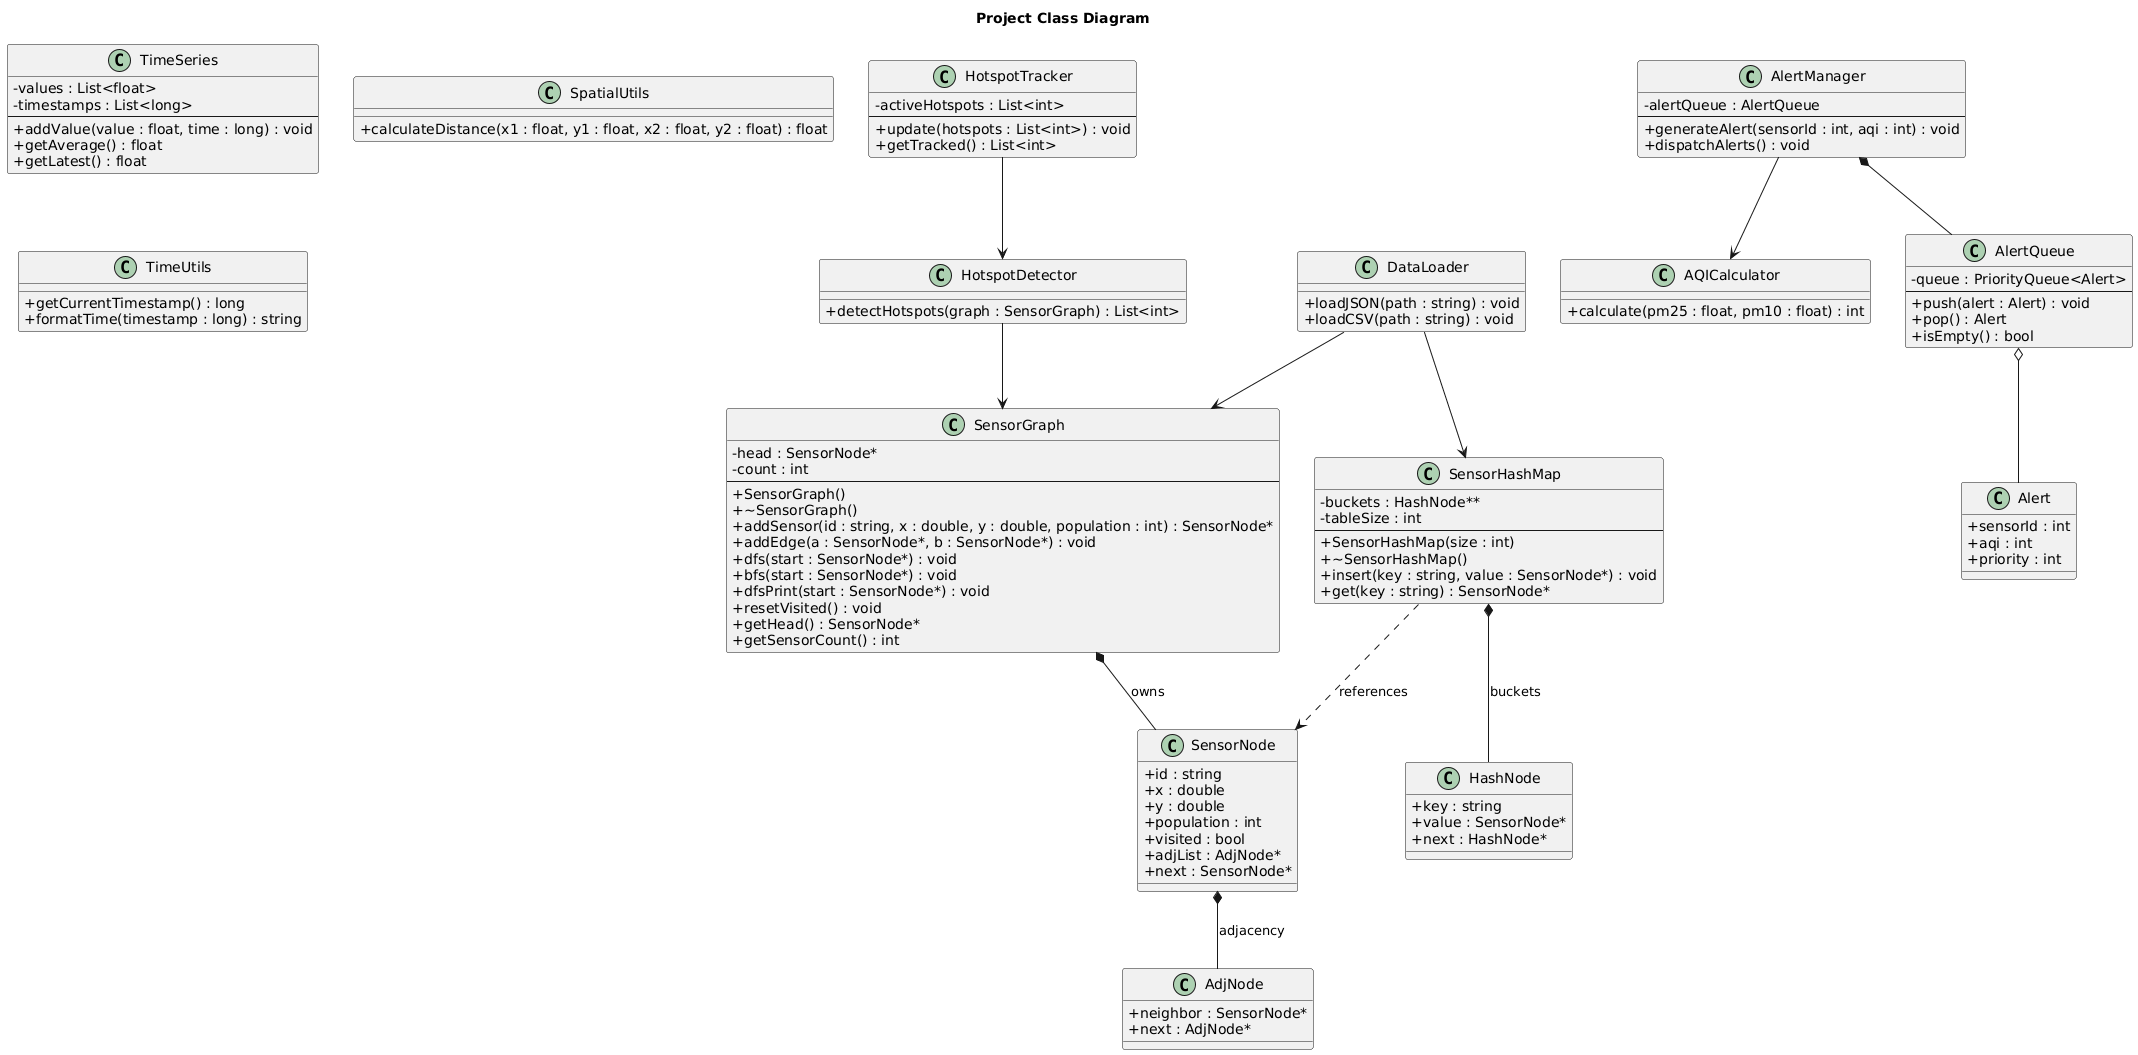

The diagram above was rendered by PlantUML. Its source (embedded in the PNG):
@startuml
skinparam classAttributeIconSize 0
title Project Class Diagram

class DataLoader {
    +loadJSON(path : string) : void
    +loadCSV(path : string) : void
}

class SensorGraph {
    -head : SensorNode*
    -count : int
    --
    +SensorGraph()
    +~SensorGraph()
    +addSensor(id : string, x : double, y : double, population : int) : SensorNode*
    +addEdge(a : SensorNode*, b : SensorNode*) : void
    +dfs(start : SensorNode*) : void
    +bfs(start : SensorNode*) : void
    +dfsPrint(start : SensorNode*) : void
    +resetVisited() : void
    +getHead() : SensorNode*
    +getSensorCount() : int
}

class SensorNode {
    +id : string
    +x : double
    +y : double
    +population : int
    +visited : bool
    +adjList : AdjNode*
    +next : SensorNode*
}

class AdjNode {
    +neighbor : SensorNode*
    +next : AdjNode*
}

class SensorHashMap {
    -buckets : HashNode**
    -tableSize : int
    --
    +SensorHashMap(size : int)
    +~SensorHashMap()
    +insert(key : string, value : SensorNode*) : void
    +get(key : string) : SensorNode*
}

class HashNode {
    +key : string
    +value : SensorNode*
    +next : HashNode*
}

class AQICalculator {
    +calculate(pm25 : float, pm10 : float) : int
}

class HotspotDetector {
    +detectHotspots(graph : SensorGraph) : List<int>
}

class HotspotTracker {
    -activeHotspots : List<int>
    --
    +update(hotspots : List<int>) : void
    +getTracked() : List<int>
}

class AlertManager {
    -alertQueue : AlertQueue
    --
    +generateAlert(sensorId : int, aqi : int) : void
    +dispatchAlerts() : void
}

class AlertQueue {
    -queue : PriorityQueue<Alert>
    --
    +push(alert : Alert) : void
    +pop() : Alert
    +isEmpty() : bool
}

class Alert {
    +sensorId : int
    +aqi : int
    +priority : int
}

class TimeSeries {
    -values : List<float>
    -timestamps : List<long>
    --
    +addValue(value : float, time : long) : void
    +getAverage() : float
    +getLatest() : float
}

class SpatialUtils {
    +calculateDistance(x1 : float, y1 : float, x2 : float, y2 : float) : float
}

class TimeUtils {
    +getCurrentTimestamp() : long
    +formatTime(timestamp : long) : string
}

' ---------------- RELATIONSHIPS ----------------

SensorGraph *-- SensorNode : owns
SensorNode *-- AdjNode : adjacency

SensorHashMap *-- HashNode : buckets
SensorHashMap ..> SensorNode : references

DataLoader --> SensorGraph
DataLoader --> SensorHashMap

HotspotDetector --> SensorGraph
HotspotTracker --> HotspotDetector

AlertManager *-- AlertQueue
AlertQueue o-- Alert

AlertManager --> AQICalculator
@enduml